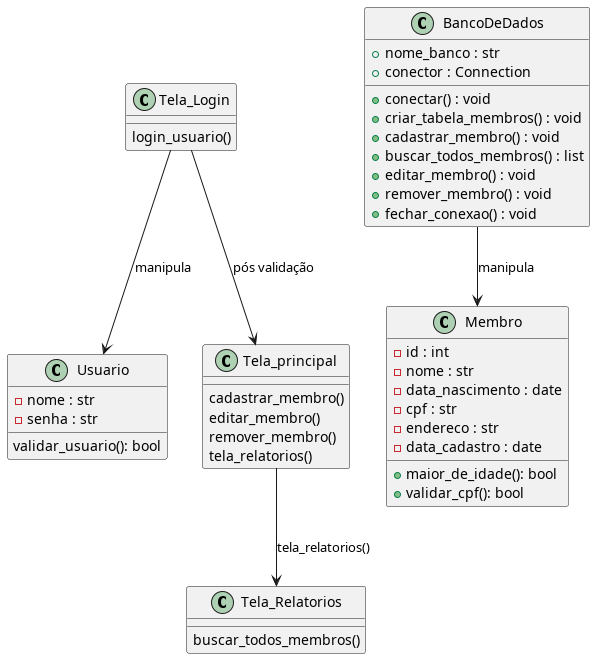

The diagram above was rendered by PlantUML. Its source (embedded in the PNG):
@startuml classes 
class Usuario{
    - nome : str
    - senha : str

    validar_usuario(): bool
}
class Membro{
    - id : int
    - nome : str
    - data_nascimento : date
    - cpf : str
    - endereco : str
    - data_cadastro : date 
    + maior_de_idade(): bool 
    + validar_cpf(): bool 

}
class BancoDeDados{
    + nome_banco : str
    + conector : Connection

    + conectar() : void 
    + criar_tabela_membros() : void 
    + cadastrar_membro() : void 
    + buscar_todos_membros() : list 
    + editar_membro() : void 
    + remover_membro() : void 
    + fechar_conexao() : void
}

class Tela_Login{
    login_usuario()
}
class Tela_principal{
    cadastrar_membro()
    editar_membro() 
    remover_membro() 
    tela_relatorios() 
}
class Tela_Relatorios{
        buscar_todos_membros()

}
Tela_Login --> Usuario : manipula
BancoDeDados --> Membro : manipula
Tela_Login --> Tela_principal : pós validação
Tela_principal --> Tela_Relatorios : tela_relatorios()
@enduml